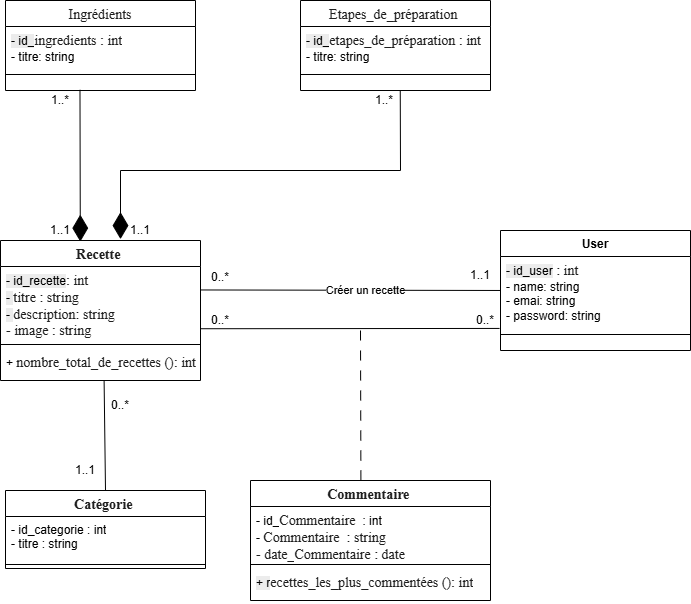

The diagram above was exported from draw.io. Its source (the exported page's mxGraphModel, read from the mxfile embedded in the PNG):
<mxGraphModel dx="1206" dy="664" grid="1" gridSize="10" guides="1" tooltips="1" connect="1" arrows="1" fold="1" page="1" pageScale="1" pageWidth="827" pageHeight="1169" math="0" shadow="0">
  <root>
    <mxCell id="0" />
    <mxCell id="1" parent="0" />
    <mxCell id="JNAb8q5ss_x0OPmG7iCa-97" value="&lt;span style=&quot;color: rgba(0, 0, 0, 0.88); font-family: &amp;quot;Nunito Sans&amp;quot;, &amp;quot;sans-serif&amp;quot;; font-size: 14px; text-align: start; background-color: rgb(255, 255, 255);&quot;&gt;Commentaire&amp;nbsp;&lt;/span&gt;" style="swimlane;fontStyle=1;align=center;verticalAlign=top;childLayout=stackLayout;horizontal=1;startSize=26;horizontalStack=0;resizeParent=1;resizeParentMax=0;resizeLast=0;collapsible=1;marginBottom=0;whiteSpace=wrap;html=1;" vertex="1" parent="1">
      <mxGeometry x="290" y="630" width="240" height="120" as="geometry" />
    </mxCell>
    <mxCell id="JNAb8q5ss_x0OPmG7iCa-98" value="- id_&lt;span style=&quot;color: rgba(0, 0, 0, 0.88); font-family: &amp;quot;Nunito Sans&amp;quot;, &amp;quot;sans-serif&amp;quot;; font-size: 14px; background-color: rgb(255, 255, 255);&quot;&gt;Commentaire&amp;nbsp;&lt;/span&gt;&amp;nbsp;: int&amp;nbsp;&lt;br&gt;-&amp;nbsp;&lt;span style=&quot;color: rgba(0, 0, 0, 0.88); font-family: &amp;quot;Nunito Sans&amp;quot;, &amp;quot;sans-serif&amp;quot;; font-size: 14px; background-color: rgb(255, 255, 255);&quot;&gt;Commentaire&amp;nbsp;&amp;nbsp;: string&lt;br&gt;- date_&lt;/span&gt;&lt;span style=&quot;color: rgba(0, 0, 0, 0.88); font-family: &amp;quot;Nunito Sans&amp;quot;, &amp;quot;sans-serif&amp;quot;; font-size: 14px; background-color: rgb(255, 255, 255);&quot;&gt;Commentaire&amp;nbsp;: date&lt;/span&gt;" style="text;strokeColor=none;fillColor=none;align=left;verticalAlign=top;spacingLeft=4;spacingRight=4;overflow=hidden;rotatable=0;points=[[0,0.5],[1,0.5]];portConstraint=eastwest;whiteSpace=wrap;html=1;" vertex="1" parent="JNAb8q5ss_x0OPmG7iCa-97">
      <mxGeometry y="26" width="240" height="54" as="geometry" />
    </mxCell>
    <mxCell id="JNAb8q5ss_x0OPmG7iCa-99" value="" style="line;strokeWidth=1;fillColor=none;align=left;verticalAlign=middle;spacingTop=-1;spacingLeft=3;spacingRight=3;rotatable=0;labelPosition=right;points=[];portConstraint=eastwest;strokeColor=inherit;" vertex="1" parent="JNAb8q5ss_x0OPmG7iCa-97">
      <mxGeometry y="80" width="240" height="8" as="geometry" />
    </mxCell>
    <mxCell id="JNAb8q5ss_x0OPmG7iCa-100" value="&lt;span style=&quot;color: rgba(0, 0, 0, 0.88); font-family: &amp;quot;Nunito Sans&amp;quot;, &amp;quot;sans-serif&amp;quot;; font-size: 14px; background-color: rgb(255, 255, 255);&quot;&gt;&lt;span style=&quot;color: rgb(0, 0, 0); font-family: Helvetica; font-size: 12px; background-color: rgb(236, 236, 236);&quot;&gt;+ r&lt;/span&gt;&lt;span style=&quot;color: rgba(0, 0, 0, 0.88); background-color: rgb(255, 255, 255);&quot;&gt;ecettes_les_plus_commentées&amp;nbsp;(): int&lt;/span&gt;&lt;/span&gt;" style="text;strokeColor=none;fillColor=none;align=left;verticalAlign=top;spacingLeft=4;spacingRight=4;overflow=hidden;rotatable=0;points=[[0,0.5],[1,0.5]];portConstraint=eastwest;whiteSpace=wrap;html=1;" vertex="1" parent="JNAb8q5ss_x0OPmG7iCa-97">
      <mxGeometry y="88" width="240" height="32" as="geometry" />
    </mxCell>
    <mxCell id="JNAb8q5ss_x0OPmG7iCa-101" value="&lt;span style=&quot;color: rgba(0, 0, 0, 0.88); font-family: &amp;quot;Nunito Sans&amp;quot;, &amp;quot;sans-serif&amp;quot;; font-size: 14px; text-align: start; background-color: rgb(255, 255, 255);&quot;&gt;Recette&amp;nbsp;&lt;/span&gt;" style="swimlane;fontStyle=1;align=center;verticalAlign=top;childLayout=stackLayout;horizontal=1;startSize=26;horizontalStack=0;resizeParent=1;resizeParentMax=0;resizeLast=0;collapsible=1;marginBottom=0;whiteSpace=wrap;html=1;" vertex="1" parent="1">
      <mxGeometry x="40" y="390" width="200" height="140" as="geometry" />
    </mxCell>
    <mxCell id="JNAb8q5ss_x0OPmG7iCa-102" value="&lt;div&gt;&lt;span style=&quot;color: rgba(0, 0, 0, 0.88); font-family: &amp;quot;Nunito Sans&amp;quot;, &amp;quot;sans-serif&amp;quot;; font-size: 14px; background-color: rgb(255, 255, 255);&quot;&gt;&lt;span style=&quot;color: rgb(0, 0, 0); font-family: Helvetica; font-size: 12px; background-color: rgb(236, 236, 236);&quot;&gt;&lt;div&gt;&lt;span style=&quot;color: rgba(0, 0, 0, 0.88); font-family: &amp;quot;Nunito Sans&amp;quot;, &amp;quot;sans-serif&amp;quot;; font-size: 14px; background-color: rgb(255, 255, 255);&quot;&gt;&lt;span style=&quot;color: rgb(0, 0, 0); font-family: Helvetica; font-size: 12px; background-color: rgb(236, 236, 236);&quot;&gt;- id_recette&lt;/span&gt;&lt;span style=&quot;color: rgba(0, 0, 0, 0.88); background-color: rgb(255, 255, 255);&quot;&gt;: int&lt;/span&gt;&lt;/span&gt;&lt;/div&gt;-&amp;nbsp;&lt;/span&gt;&lt;span style=&quot;color: rgba(0, 0, 0, 0.88); background-color: rgb(255, 255, 255);&quot;&gt;titre : string&lt;/span&gt;&lt;/span&gt;&lt;/div&gt;&lt;div&gt;&lt;span style=&quot;color: rgba(0, 0, 0, 0.88); font-family: &amp;quot;Nunito Sans&amp;quot;, &amp;quot;sans-serif&amp;quot;; font-size: 14px; background-color: rgb(255, 255, 255);&quot;&gt;&lt;span style=&quot;color: rgba(0, 0, 0, 0.88); background-color: rgb(255, 255, 255);&quot;&gt;&lt;span style=&quot;color: rgb(0, 0, 0); font-family: Helvetica; font-size: 12px; background-color: rgb(236, 236, 236);&quot;&gt;-&amp;nbsp;&lt;/span&gt;&lt;span style=&quot;color: rgba(0, 0, 0, 0.88); background-color: rgb(255, 255, 255);&quot;&gt;description: string&lt;/span&gt;&lt;/span&gt;&lt;/span&gt;&lt;/div&gt;&lt;div&gt;&lt;span style=&quot;background-color: rgb(255, 255, 255); color: rgba(0, 0, 0, 0.88); font-family: &amp;quot;Nunito Sans&amp;quot;, &amp;quot;sans-serif&amp;quot;; font-size: 14px;&quot;&gt;- image : string&lt;/span&gt;&lt;/div&gt;" style="text;strokeColor=none;fillColor=none;align=left;verticalAlign=top;spacingLeft=4;spacingRight=4;overflow=hidden;rotatable=0;points=[[0,0.5],[1,0.5]];portConstraint=eastwest;whiteSpace=wrap;html=1;" vertex="1" parent="JNAb8q5ss_x0OPmG7iCa-101">
      <mxGeometry y="26" width="200" height="74" as="geometry" />
    </mxCell>
    <mxCell id="JNAb8q5ss_x0OPmG7iCa-103" value="" style="line;strokeWidth=1;fillColor=none;align=left;verticalAlign=middle;spacingTop=-1;spacingLeft=3;spacingRight=3;rotatable=0;labelPosition=right;points=[];portConstraint=eastwest;strokeColor=inherit;" vertex="1" parent="JNAb8q5ss_x0OPmG7iCa-101">
      <mxGeometry y="100" width="200" height="8" as="geometry" />
    </mxCell>
    <mxCell id="JNAb8q5ss_x0OPmG7iCa-104" value="+&amp;nbsp;&lt;span style=&quot;color: rgba(0, 0, 0, 0.88); font-family: &amp;quot;Nunito Sans&amp;quot;, &amp;quot;sans-serif&amp;quot;; font-size: 14px; background-color: rgb(255, 255, 255);&quot;&gt;nombre_total_de_recettes (): int&lt;br&gt;&lt;/span&gt;" style="text;strokeColor=none;fillColor=none;align=left;verticalAlign=top;spacingLeft=4;spacingRight=4;overflow=hidden;rotatable=0;points=[[0,0.5],[1,0.5]];portConstraint=eastwest;whiteSpace=wrap;html=1;" vertex="1" parent="JNAb8q5ss_x0OPmG7iCa-101">
      <mxGeometry y="108" width="200" height="32" as="geometry" />
    </mxCell>
    <mxCell id="JNAb8q5ss_x0OPmG7iCa-105" value="User" style="swimlane;fontStyle=1;align=center;verticalAlign=top;childLayout=stackLayout;horizontal=1;startSize=26;horizontalStack=0;resizeParent=1;resizeParentMax=0;resizeLast=0;collapsible=1;marginBottom=0;whiteSpace=wrap;html=1;" vertex="1" parent="1">
      <mxGeometry x="540" y="380" width="190" height="120" as="geometry" />
    </mxCell>
    <mxCell id="JNAb8q5ss_x0OPmG7iCa-106" value="&lt;div&gt;&lt;div&gt;&lt;span style=&quot;color: rgba(0, 0, 0, 0.88); font-family: &amp;quot;Nunito Sans&amp;quot;, &amp;quot;sans-serif&amp;quot;; font-size: 14px; background-color: rgb(255, 255, 255);&quot;&gt;&lt;span style=&quot;color: rgb(0, 0, 0); font-family: Helvetica; font-size: 12px; background-color: rgb(236, 236, 236);&quot;&gt;- id_user&lt;/span&gt;&lt;span style=&quot;color: rgba(0, 0, 0, 0.88); background-color: rgb(255, 255, 255);&quot;&gt;&amp;nbsp;: int&lt;/span&gt;&lt;/span&gt;&lt;/div&gt;- name: string&lt;div&gt;- emai: string&lt;div&gt;- password: string&lt;/div&gt;&lt;/div&gt;&lt;/div&gt;" style="text;strokeColor=none;fillColor=none;align=left;verticalAlign=top;spacingLeft=4;spacingRight=4;overflow=hidden;rotatable=0;points=[[0,0.5],[1,0.5]];portConstraint=eastwest;whiteSpace=wrap;html=1;" vertex="1" parent="JNAb8q5ss_x0OPmG7iCa-105">
      <mxGeometry y="26" width="190" height="74" as="geometry" />
    </mxCell>
    <mxCell id="JNAb8q5ss_x0OPmG7iCa-107" value="" style="line;strokeWidth=1;fillColor=none;align=left;verticalAlign=middle;spacingTop=-1;spacingLeft=3;spacingRight=3;rotatable=0;labelPosition=right;points=[];portConstraint=eastwest;strokeColor=inherit;" vertex="1" parent="JNAb8q5ss_x0OPmG7iCa-105">
      <mxGeometry y="100" width="190" height="8" as="geometry" />
    </mxCell>
    <mxCell id="JNAb8q5ss_x0OPmG7iCa-108" value="&lt;div&gt;&lt;br&gt;&lt;/div&gt;" style="text;strokeColor=none;fillColor=none;align=left;verticalAlign=top;spacingLeft=4;spacingRight=4;overflow=hidden;rotatable=0;points=[[0,0.5],[1,0.5]];portConstraint=eastwest;whiteSpace=wrap;html=1;" vertex="1" parent="JNAb8q5ss_x0OPmG7iCa-105">
      <mxGeometry y="108" width="190" height="12" as="geometry" />
    </mxCell>
    <mxCell id="JNAb8q5ss_x0OPmG7iCa-109" value="&lt;span style=&quot;color: rgba(0, 0, 0, 0.88); font-family: &amp;quot;Nunito Sans&amp;quot;, &amp;quot;sans-serif&amp;quot;; font-size: 14px; text-align: start; background-color: rgb(255, 255, 255);&quot;&gt;Catégorie&amp;nbsp;&lt;/span&gt;" style="swimlane;fontStyle=1;align=center;verticalAlign=top;childLayout=stackLayout;horizontal=1;startSize=26;horizontalStack=0;resizeParent=1;resizeParentMax=0;resizeLast=0;collapsible=1;marginBottom=0;whiteSpace=wrap;html=1;" vertex="1" parent="1">
      <mxGeometry x="45" y="640" width="200" height="78" as="geometry" />
    </mxCell>
    <mxCell id="JNAb8q5ss_x0OPmG7iCa-110" value="- id_categorie : int&lt;div&gt;- titre : string&lt;/div&gt;" style="text;strokeColor=none;fillColor=none;align=left;verticalAlign=top;spacingLeft=4;spacingRight=4;overflow=hidden;rotatable=0;points=[[0,0.5],[1,0.5]];portConstraint=eastwest;whiteSpace=wrap;html=1;" vertex="1" parent="JNAb8q5ss_x0OPmG7iCa-109">
      <mxGeometry y="26" width="200" height="44" as="geometry" />
    </mxCell>
    <mxCell id="JNAb8q5ss_x0OPmG7iCa-111" value="" style="line;strokeWidth=1;fillColor=none;align=left;verticalAlign=middle;spacingTop=-1;spacingLeft=3;spacingRight=3;rotatable=0;labelPosition=right;points=[];portConstraint=eastwest;strokeColor=inherit;" vertex="1" parent="JNAb8q5ss_x0OPmG7iCa-109">
      <mxGeometry y="70" width="200" height="8" as="geometry" />
    </mxCell>
    <mxCell id="JNAb8q5ss_x0OPmG7iCa-113" value="" style="html=1;verticalAlign=bottom;labelBackgroundColor=none;endArrow=none;endFill=0;endSize=6;align=left;rounded=0;exitX=0.998;exitY=0.317;exitDx=0;exitDy=0;entryX=-0.001;entryY=0.459;entryDx=0;entryDy=0;entryPerimeter=0;exitPerimeter=0;" edge="1" parent="1" source="JNAb8q5ss_x0OPmG7iCa-102" target="JNAb8q5ss_x0OPmG7iCa-106">
      <mxGeometry x="-1" relative="1" as="geometry">
        <mxPoint x="300" y="580" as="sourcePoint" />
        <mxPoint x="460" y="580" as="targetPoint" />
      </mxGeometry>
    </mxCell>
    <mxCell id="JNAb8q5ss_x0OPmG7iCa-114" value="Créer un recette" style="edgeLabel;html=1;align=center;verticalAlign=middle;resizable=0;points=[];" vertex="1" connectable="0" parent="JNAb8q5ss_x0OPmG7iCa-113">
      <mxGeometry x="0.1032" relative="1" as="geometry">
        <mxPoint x="-1" as="offset" />
      </mxGeometry>
    </mxCell>
    <mxCell id="JNAb8q5ss_x0OPmG7iCa-116" value="" style="endArrow=none;startArrow=none;endFill=0;startFill=0;endSize=8;html=1;verticalAlign=bottom;dashed=1;labelBackgroundColor=none;dashPattern=10 10;rounded=0;entryX=0.46;entryY=0.003;entryDx=0;entryDy=0;entryPerimeter=0;" edge="1" parent="1" target="JNAb8q5ss_x0OPmG7iCa-97">
      <mxGeometry width="160" relative="1" as="geometry">
        <mxPoint x="400" y="480" as="sourcePoint" />
        <mxPoint x="480" y="480" as="targetPoint" />
      </mxGeometry>
    </mxCell>
    <mxCell id="JNAb8q5ss_x0OPmG7iCa-117" value="" style="html=1;verticalAlign=bottom;labelBackgroundColor=none;endArrow=none;endFill=0;endSize=6;align=left;rounded=0;exitX=1.001;exitY=0.841;exitDx=0;exitDy=0;entryX=-0.005;entryY=0.972;entryDx=0;entryDy=0;entryPerimeter=0;exitPerimeter=0;" edge="1" parent="1" source="JNAb8q5ss_x0OPmG7iCa-102" target="JNAb8q5ss_x0OPmG7iCa-106">
      <mxGeometry x="-1" relative="1" as="geometry">
        <mxPoint x="360" y="430" as="sourcePoint" />
        <mxPoint x="660" y="432" as="targetPoint" />
      </mxGeometry>
    </mxCell>
    <mxCell id="JNAb8q5ss_x0OPmG7iCa-118" value="1..1" style="text;html=1;whiteSpace=wrap;strokeColor=none;fillColor=none;align=center;verticalAlign=middle;rounded=0;" vertex="1" parent="1">
      <mxGeometry x="490" y="410" width="60" height="30" as="geometry" />
    </mxCell>
    <mxCell id="JNAb8q5ss_x0OPmG7iCa-119" value="0..*" style="text;html=1;whiteSpace=wrap;strokeColor=none;fillColor=none;align=center;verticalAlign=middle;rounded=0;" vertex="1" parent="1">
      <mxGeometry x="240" y="417" width="40" height="20" as="geometry" />
    </mxCell>
    <mxCell id="JNAb8q5ss_x0OPmG7iCa-120" value="0..*" style="text;html=1;whiteSpace=wrap;strokeColor=none;fillColor=none;align=center;verticalAlign=middle;rounded=0;" vertex="1" parent="1">
      <mxGeometry x="230" y="455" width="60" height="30" as="geometry" />
    </mxCell>
    <mxCell id="JNAb8q5ss_x0OPmG7iCa-121" value="0..*" style="text;html=1;whiteSpace=wrap;strokeColor=none;fillColor=none;align=center;verticalAlign=middle;rounded=0;" vertex="1" parent="1">
      <mxGeometry x="510" y="460" width="30" height="20" as="geometry" />
    </mxCell>
    <mxCell id="JNAb8q5ss_x0OPmG7iCa-122" value="&lt;span style=&quot;color: rgba(0, 0, 0, 0.88); font-family: &amp;quot;Nunito Sans&amp;quot;, &amp;quot;sans-serif&amp;quot;; font-size: 14px; font-weight: 400; text-align: left; background-color: rgb(255, 255, 255);&quot;&gt;Ingrédients&lt;/span&gt;" style="swimlane;fontStyle=1;align=center;verticalAlign=top;childLayout=stackLayout;horizontal=1;startSize=26;horizontalStack=0;resizeParent=1;resizeParentMax=0;resizeLast=0;collapsible=1;marginBottom=0;whiteSpace=wrap;html=1;" vertex="1" parent="1">
      <mxGeometry x="45" y="150" width="190" height="90" as="geometry" />
    </mxCell>
    <mxCell id="JNAb8q5ss_x0OPmG7iCa-123" value="&lt;div&gt;&lt;span style=&quot;color: rgba(0, 0, 0, 0.88); font-family: &amp;quot;Nunito Sans&amp;quot;, &amp;quot;sans-serif&amp;quot;; font-size: 14px; background-color: rgb(255, 255, 255);&quot;&gt;&lt;span style=&quot;color: rgb(0, 0, 0); font-family: Helvetica; font-size: 12px; background-color: rgb(236, 236, 236);&quot;&gt;- id_&lt;/span&gt;&lt;span style=&quot;color: rgba(0, 0, 0, 0.88); background-color: rgb(255, 255, 255);&quot;&gt;ingredients&amp;nbsp;: int&lt;/span&gt;&lt;/span&gt;&lt;/div&gt;-&amp;nbsp;&lt;span style=&quot;color: rgba(0, 0, 0, 0); font-family: monospace; font-size: 0px; text-wrap-mode: nowrap;&quot;&gt;%3CmxGraphModel%3E%3Croot%3E%3CmxCell%20id%3D%220%22%2F%3E%3CmxCell%20id%3D%221%22%20parent%3D%220%22%2F%3E%3CmxCell%20id%3D%222%22%20value%3D%221..1%22%20style%3D%22text%3Bhtml%3D1%3BwhiteSpace%3Dwrap%3BstrokeColor%3Dnone%3BfillColor%3Dnone%3Balign%3Dcenter%3BverticalAlign%3Dmiddle%3Brounded%3D0%3B%22%20vertex%3D%221%22%20parent%3D%221%22%3E%3CmxGeometry%20x%3D%22110%22%20y%3D%22650%22%20width%3D%2230%22%20height%3D%2220%22%20as%3D%22geometry%22%2F%3E%3C%2FmxCell%3E%3C%2Froot%3E%3C%2FmxGraphModel%titre&lt;/span&gt;titre: string" style="text;strokeColor=none;fillColor=none;align=left;verticalAlign=top;spacingLeft=4;spacingRight=4;overflow=hidden;rotatable=0;points=[[0,0.5],[1,0.5]];portConstraint=eastwest;whiteSpace=wrap;html=1;" vertex="1" parent="JNAb8q5ss_x0OPmG7iCa-122">
      <mxGeometry y="26" width="190" height="44" as="geometry" />
    </mxCell>
    <mxCell id="JNAb8q5ss_x0OPmG7iCa-124" value="" style="line;strokeWidth=1;fillColor=none;align=left;verticalAlign=middle;spacingTop=-1;spacingLeft=3;spacingRight=3;rotatable=0;labelPosition=right;points=[];portConstraint=eastwest;strokeColor=inherit;" vertex="1" parent="JNAb8q5ss_x0OPmG7iCa-122">
      <mxGeometry y="70" width="190" height="8" as="geometry" />
    </mxCell>
    <mxCell id="JNAb8q5ss_x0OPmG7iCa-125" value="&lt;div&gt;&lt;br&gt;&lt;/div&gt;" style="text;strokeColor=none;fillColor=none;align=left;verticalAlign=top;spacingLeft=4;spacingRight=4;overflow=hidden;rotatable=0;points=[[0,0.5],[1,0.5]];portConstraint=eastwest;whiteSpace=wrap;html=1;" vertex="1" parent="JNAb8q5ss_x0OPmG7iCa-122">
      <mxGeometry y="78" width="190" height="12" as="geometry" />
    </mxCell>
    <mxCell id="JNAb8q5ss_x0OPmG7iCa-126" value="" style="html=1;verticalAlign=bottom;labelBackgroundColor=none;endArrow=none;endFill=0;endSize=6;align=left;rounded=0;exitX=0.518;exitY=0.993;exitDx=0;exitDy=0;entryX=0.5;entryY=0;entryDx=0;entryDy=0;exitPerimeter=0;" edge="1" parent="1" source="JNAb8q5ss_x0OPmG7iCa-104" target="JNAb8q5ss_x0OPmG7iCa-109">
      <mxGeometry x="-1" relative="1" as="geometry">
        <mxPoint x="70" y="592" as="sourcePoint" />
        <mxPoint x="369" y="590" as="targetPoint" />
      </mxGeometry>
    </mxCell>
    <mxCell id="JNAb8q5ss_x0OPmG7iCa-129" value="1..1" style="text;html=1;whiteSpace=wrap;strokeColor=none;fillColor=none;align=center;verticalAlign=middle;rounded=0;" vertex="1" parent="1">
      <mxGeometry x="110" y="610" width="30" height="20" as="geometry" />
    </mxCell>
    <mxCell id="JNAb8q5ss_x0OPmG7iCa-130" value="0..*" style="text;html=1;whiteSpace=wrap;strokeColor=none;fillColor=none;align=center;verticalAlign=middle;rounded=0;" vertex="1" parent="1">
      <mxGeometry x="150" y="550" width="20" height="10" as="geometry" />
    </mxCell>
    <mxCell id="JNAb8q5ss_x0OPmG7iCa-131" value="" style="endArrow=diamondThin;endFill=1;endSize=24;html=1;rounded=0;exitX=0.392;exitY=0.941;exitDx=0;exitDy=0;exitPerimeter=0;entryX=0.399;entryY=0.008;entryDx=0;entryDy=0;entryPerimeter=0;" edge="1" parent="1" source="JNAb8q5ss_x0OPmG7iCa-125" target="JNAb8q5ss_x0OPmG7iCa-101">
      <mxGeometry width="160" relative="1" as="geometry">
        <mxPoint x="80" y="290" as="sourcePoint" />
        <mxPoint x="240" y="290" as="targetPoint" />
      </mxGeometry>
    </mxCell>
    <mxCell id="JNAb8q5ss_x0OPmG7iCa-132" value="&lt;span style=&quot;color: rgba(0, 0, 0, 0.88); font-family: &amp;quot;Nunito Sans&amp;quot;, &amp;quot;sans-serif&amp;quot;; font-size: 14px; font-weight: 400; text-align: left; background-color: rgb(255, 255, 255);&quot;&gt;Etapes_de_préparation&amp;nbsp;&lt;/span&gt;" style="swimlane;fontStyle=1;align=center;verticalAlign=top;childLayout=stackLayout;horizontal=1;startSize=26;horizontalStack=0;resizeParent=1;resizeParentMax=0;resizeLast=0;collapsible=1;marginBottom=0;whiteSpace=wrap;html=1;" vertex="1" parent="1">
      <mxGeometry x="340" y="150" width="190" height="90" as="geometry" />
    </mxCell>
    <mxCell id="JNAb8q5ss_x0OPmG7iCa-133" value="&lt;div&gt;&lt;span style=&quot;color: rgba(0, 0, 0, 0.88); font-family: &amp;quot;Nunito Sans&amp;quot;, &amp;quot;sans-serif&amp;quot;; font-size: 14px; background-color: rgb(255, 255, 255);&quot;&gt;&lt;span style=&quot;color: rgb(0, 0, 0); font-family: Helvetica; font-size: 12px; background-color: rgb(236, 236, 236);&quot;&gt;- id_&lt;/span&gt;&lt;span style=&quot;color: rgba(0, 0, 0, 0.88); background-color: rgb(255, 255, 255);&quot;&gt;&lt;span style=&quot;color: rgba(0, 0, 0, 0); font-family: monospace; font-size: 0px; text-wrap-mode: nowrap; background-color: rgb(236, 236, 236);&quot;&gt;%3CmxGraphModel%3E%3Croot%3E%3CmxCell%20id%3D%220%22%2F%3E%3CmxCell%20id%3D%221%22%20parent%3D%220%22%2F%3E%3CmxCell%20id%3D%222%22%20value%3D%22%22%20style%3D%22endArrow%3DdiamondThin%3BendFill%3D1%3BendSize%3D24%3Bhtml%3D1%3Brounded%3D0%3BexitX%3D0.498%3BexitY%3D0.952%3BexitDx%3D0%3BexitDy%3D0%3BexitPerimeter%3D0%3BentryX%3D0.5%3BentryY%3D0%3BentryDx%3D0%3BentryDy%3D0%3B%22%20edge%3D%221%22%20parent%3D%221%22%3E%3CmxGeometry%20width%3D%22160%22%20relative%3D%221%22%20as%3D%22geometry%22%3E%3CmxPoint%20x%3D%22140%22%20y%3D%22229%22%20as%3D%22sourcePoint%22%2F%3E%3CmxPoint%20x%3D%22140%22%20y%3D%22390%22%20as%3D%22targetPoint%22%2F%3E%3C%2FmxGeometry%3E%3C%2FmxCell%3E%3C%2Froot%3E%3C%2FmxGraphModel%3EEe&lt;/span&gt;&lt;/span&gt;&lt;/span&gt;&lt;span style=&quot;background-color: rgb(255, 255, 255); color: rgba(0, 0, 0, 0.88); font-family: &amp;quot;Nunito Sans&amp;quot;, &amp;quot;sans-serif&amp;quot;; font-size: 14px;&quot;&gt;etapes_de_préparation&amp;nbsp;&lt;/span&gt;&lt;span style=&quot;background-color: rgb(255, 255, 255); color: rgba(0, 0, 0, 0.88); font-family: &amp;quot;Nunito Sans&amp;quot;, &amp;quot;sans-serif&amp;quot;; font-size: 14px;&quot;&gt;: int&lt;/span&gt;&lt;/div&gt;-&amp;nbsp;&lt;span style=&quot;text-wrap-mode: nowrap; font-size: 0px; font-family: monospace; color: rgba(0, 0, 0, 0);&quot;&gt;%3CmxGraphModel%3E%3Croot%3E%3CmxCell%20id%3D%220%22%2F%3E%3CmxCell%20id%3D%221%22%20parent%3D%220%22%2F%3E%3CmxCell%20id%3D%222%22%20value%3D%221..1%22%20style%3D%22text%3Bhtml%3D1%3BwhiteSpace%3Dwrap%3BstrokeColor%3Dnone%3BfillColor%3Dnone%3Balign%3Dcenter%3BverticalAlign%3Dmiddle%3Brounded%3D0%3B%22%20vertex%3D%221%22%20parent%3D%221%22%3E%3CmxGeometry%20x%3D%22110%22%20y%3D%22650%22%20width%3D%2230%22%20height%3D%2220%22%20as%3D%22geometry%22%2F%3E%3C%2FmxCell%3E%3C%2Froot%3E%3C%2FmxGraphModel%tittret&lt;/span&gt;titre: string" style="text;strokeColor=none;fillColor=none;align=left;verticalAlign=top;spacingLeft=4;spacingRight=4;overflow=hidden;rotatable=0;points=[[0,0.5],[1,0.5]];portConstraint=eastwest;whiteSpace=wrap;html=1;" vertex="1" parent="JNAb8q5ss_x0OPmG7iCa-132">
      <mxGeometry y="26" width="190" height="44" as="geometry" />
    </mxCell>
    <mxCell id="JNAb8q5ss_x0OPmG7iCa-134" value="" style="line;strokeWidth=1;fillColor=none;align=left;verticalAlign=middle;spacingTop=-1;spacingLeft=3;spacingRight=3;rotatable=0;labelPosition=right;points=[];portConstraint=eastwest;strokeColor=inherit;" vertex="1" parent="JNAb8q5ss_x0OPmG7iCa-132">
      <mxGeometry y="70" width="190" height="8" as="geometry" />
    </mxCell>
    <mxCell id="JNAb8q5ss_x0OPmG7iCa-135" value="&lt;div&gt;&lt;br&gt;&lt;/div&gt;" style="text;strokeColor=none;fillColor=none;align=left;verticalAlign=top;spacingLeft=4;spacingRight=4;overflow=hidden;rotatable=0;points=[[0,0.5],[1,0.5]];portConstraint=eastwest;whiteSpace=wrap;html=1;" vertex="1" parent="JNAb8q5ss_x0OPmG7iCa-132">
      <mxGeometry y="78" width="190" height="12" as="geometry" />
    </mxCell>
    <mxCell id="JNAb8q5ss_x0OPmG7iCa-136" value="" style="endArrow=diamondThin;endFill=1;endSize=24;html=1;rounded=0;exitX=0.525;exitY=1.009;exitDx=0;exitDy=0;exitPerimeter=0;entryX=0.6;entryY=-0.01;entryDx=0;entryDy=0;entryPerimeter=0;" edge="1" parent="1" source="JNAb8q5ss_x0OPmG7iCa-135" target="JNAb8q5ss_x0OPmG7iCa-101">
      <mxGeometry width="160" relative="1" as="geometry">
        <mxPoint x="434.74" y="240" as="sourcePoint" />
        <mxPoint x="434.74" y="401" as="targetPoint" />
        <Array as="points">
          <mxPoint x="440" y="320" />
          <mxPoint x="160" y="320" />
        </Array>
      </mxGeometry>
    </mxCell>
    <mxCell id="JNAb8q5ss_x0OPmG7iCa-137" value="1..1" style="text;html=1;whiteSpace=wrap;strokeColor=none;fillColor=none;align=center;verticalAlign=middle;rounded=0;" vertex="1" parent="1">
      <mxGeometry x="90" y="370" width="20" height="20" as="geometry" />
    </mxCell>
    <mxCell id="JNAb8q5ss_x0OPmG7iCa-138" value="1..1" style="text;html=1;whiteSpace=wrap;strokeColor=none;fillColor=none;align=center;verticalAlign=middle;rounded=0;" vertex="1" parent="1">
      <mxGeometry x="170" y="370" width="20" height="20" as="geometry" />
    </mxCell>
    <mxCell id="JNAb8q5ss_x0OPmG7iCa-139" value="1..*" style="text;html=1;whiteSpace=wrap;strokeColor=none;fillColor=none;align=center;verticalAlign=middle;rounded=0;" vertex="1" parent="1">
      <mxGeometry x="90" y="240" width="20" height="20" as="geometry" />
    </mxCell>
    <mxCell id="JNAb8q5ss_x0OPmG7iCa-140" value="1..*" style="text;html=1;whiteSpace=wrap;strokeColor=none;fillColor=none;align=center;verticalAlign=middle;rounded=0;" vertex="1" parent="1">
      <mxGeometry x="414" y="240" width="20" height="20" as="geometry" />
    </mxCell>
  </root>
</mxGraphModel>